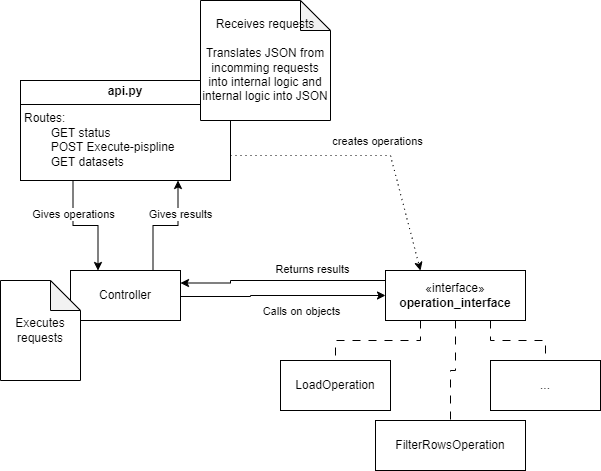

The diagram above was exported from draw.io. Its source (the exported page's mxGraphModel, read from the mxfile embedded in the PNG):
<mxGraphModel dx="1098" dy="628" grid="1" gridSize="10" guides="1" tooltips="1" connect="1" arrows="1" fold="1" page="1" pageScale="1" pageWidth="850" pageHeight="1100" math="0" shadow="0">
  <root>
    <mxCell id="0" />
    <mxCell id="1" parent="0" />
    <mxCell id="tk18w-7Re7hony2-nmFf-21" style="edgeStyle=orthogonalEdgeStyle;rounded=0;orthogonalLoop=1;jettySize=auto;html=1;exitX=0.25;exitY=1;exitDx=0;exitDy=0;entryX=0.25;entryY=0;entryDx=0;entryDy=0;" parent="1" source="tk18w-7Re7hony2-nmFf-8" target="tk18w-7Re7hony2-nmFf-10" edge="1">
      <mxGeometry relative="1" as="geometry" />
    </mxCell>
    <mxCell id="tk18w-7Re7hony2-nmFf-29" value="Gives operations" style="edgeLabel;html=1;align=center;verticalAlign=middle;resizable=0;points=[];" parent="tk18w-7Re7hony2-nmFf-21" vertex="1" connectable="0">
      <mxGeometry x="-0.4261" relative="1" as="geometry">
        <mxPoint as="offset" />
      </mxGeometry>
    </mxCell>
    <mxCell id="tk18w-7Re7hony2-nmFf-8" value="&lt;p style=&quot;margin:0px;margin-top:4px;text-align:center;&quot;&gt;&lt;b&gt;api.py&lt;/b&gt;&lt;/p&gt;&lt;hr size=&quot;1&quot; style=&quot;border-style:solid;&quot;&gt;&lt;p style=&quot;margin:0px;margin-left:4px;&quot;&gt;Routes:&lt;/p&gt;&lt;p style=&quot;margin:0px;margin-left:4px;&quot;&gt;&lt;span style=&quot;white-space: pre;&quot;&gt;&#09;&lt;/span&gt;GET status&lt;/p&gt;&lt;p style=&quot;margin:0px;margin-left:4px;&quot;&gt;&lt;span style=&quot;white-space: pre;&quot;&gt;&#09;&lt;/span&gt;POST Execute-pispline&lt;br&gt;&lt;span style=&quot;white-space: pre;&quot;&gt;&#09;&lt;/span&gt;GET datasets&lt;br&gt;&lt;/p&gt;" style="verticalAlign=top;align=left;overflow=fill;html=1;whiteSpace=wrap;" parent="1" vertex="1">
      <mxGeometry x="200" y="130" width="210" height="100" as="geometry" />
    </mxCell>
    <mxCell id="tk18w-7Re7hony2-nmFf-22" style="edgeStyle=orthogonalEdgeStyle;rounded=0;orthogonalLoop=1;jettySize=auto;html=1;exitX=0.75;exitY=0;exitDx=0;exitDy=0;entryX=0.75;entryY=1;entryDx=0;entryDy=0;" parent="1" source="tk18w-7Re7hony2-nmFf-10" target="tk18w-7Re7hony2-nmFf-8" edge="1">
      <mxGeometry relative="1" as="geometry" />
    </mxCell>
    <mxCell id="tk18w-7Re7hony2-nmFf-30" value="Gives results" style="edgeLabel;html=1;align=center;verticalAlign=middle;resizable=0;points=[];" parent="tk18w-7Re7hony2-nmFf-22" vertex="1" connectable="0">
      <mxGeometry x="0.4261" y="-1" relative="1" as="geometry">
        <mxPoint x="1" as="offset" />
      </mxGeometry>
    </mxCell>
    <mxCell id="tk18w-7Re7hony2-nmFf-27" style="edgeStyle=orthogonalEdgeStyle;rounded=0;orthogonalLoop=1;jettySize=auto;html=1;exitX=1;exitY=0.75;exitDx=0;exitDy=0;entryX=0;entryY=0.5;entryDx=0;entryDy=0;" parent="1" edge="1" target="tk18w-7Re7hony2-nmFf-11">
      <mxGeometry relative="1" as="geometry">
        <mxPoint x="360" y="370" as="sourcePoint" />
        <mxPoint x="535" y="297.5" as="targetPoint" />
        <Array as="points">
          <mxPoint x="360" y="346" />
          <mxPoint x="430" y="346" />
          <mxPoint x="430" y="345" />
        </Array>
      </mxGeometry>
    </mxCell>
    <mxCell id="tk18w-7Re7hony2-nmFf-28" value="Calls on objects" style="edgeLabel;html=1;align=center;verticalAlign=middle;resizable=0;points=[];" parent="tk18w-7Re7hony2-nmFf-27" vertex="1" connectable="0">
      <mxGeometry x="-0.3034" y="2" relative="1" as="geometry">
        <mxPoint x="64" y="16" as="offset" />
      </mxGeometry>
    </mxCell>
    <mxCell id="tk18w-7Re7hony2-nmFf-10" value="Controller" style="html=1;whiteSpace=wrap;" parent="1" vertex="1">
      <mxGeometry x="250" y="320" width="110" height="50" as="geometry" />
    </mxCell>
    <mxCell id="tk18w-7Re7hony2-nmFf-15" style="edgeStyle=orthogonalEdgeStyle;rounded=0;orthogonalLoop=1;jettySize=auto;html=1;exitX=0.25;exitY=1;exitDx=0;exitDy=0;dashed=1;dashPattern=8 8;endArrow=none;endFill=0;" parent="1" source="tk18w-7Re7hony2-nmFf-11" target="tk18w-7Re7hony2-nmFf-12" edge="1">
      <mxGeometry relative="1" as="geometry" />
    </mxCell>
    <mxCell id="tk18w-7Re7hony2-nmFf-16" style="edgeStyle=orthogonalEdgeStyle;rounded=0;orthogonalLoop=1;jettySize=auto;html=1;exitX=0.5;exitY=1;exitDx=0;exitDy=0;dashed=1;dashPattern=8 8;endArrow=none;endFill=0;" parent="1" source="tk18w-7Re7hony2-nmFf-11" target="tk18w-7Re7hony2-nmFf-13" edge="1">
      <mxGeometry relative="1" as="geometry" />
    </mxCell>
    <mxCell id="tk18w-7Re7hony2-nmFf-17" style="edgeStyle=orthogonalEdgeStyle;rounded=0;orthogonalLoop=1;jettySize=auto;html=1;exitX=0.75;exitY=1;exitDx=0;exitDy=0;dashed=1;dashPattern=8 8;endArrow=none;endFill=0;" parent="1" source="tk18w-7Re7hony2-nmFf-11" target="tk18w-7Re7hony2-nmFf-14" edge="1">
      <mxGeometry relative="1" as="geometry" />
    </mxCell>
    <mxCell id="tk18w-7Re7hony2-nmFf-31" style="edgeStyle=orthogonalEdgeStyle;rounded=0;orthogonalLoop=1;jettySize=auto;html=1;exitX=0;exitY=0.25;exitDx=0;exitDy=0;entryX=1;entryY=0.25;entryDx=0;entryDy=0;" parent="1" source="tk18w-7Re7hony2-nmFf-11" target="tk18w-7Re7hony2-nmFf-10" edge="1">
      <mxGeometry relative="1" as="geometry">
        <Array as="points">
          <mxPoint x="565" y="330" />
          <mxPoint x="410" y="330" />
          <mxPoint x="410" y="333" />
        </Array>
      </mxGeometry>
    </mxCell>
    <mxCell id="tk18w-7Re7hony2-nmFf-32" value="Returns results" style="edgeLabel;html=1;align=center;verticalAlign=middle;resizable=0;points=[];" parent="tk18w-7Re7hony2-nmFf-31" vertex="1" connectable="0">
      <mxGeometry x="-0.2766" y="-3" relative="1" as="geometry">
        <mxPoint y="-9" as="offset" />
      </mxGeometry>
    </mxCell>
    <mxCell id="tk18w-7Re7hony2-nmFf-11" value="«interface»&lt;br&gt;&lt;b&gt;operation_interface&lt;/b&gt;" style="html=1;whiteSpace=wrap;" parent="1" vertex="1">
      <mxGeometry x="565" y="320" width="140" height="50" as="geometry" />
    </mxCell>
    <mxCell id="tk18w-7Re7hony2-nmFf-12" value="LoadOperation" style="html=1;whiteSpace=wrap;" parent="1" vertex="1">
      <mxGeometry x="460" y="410" width="110" height="50" as="geometry" />
    </mxCell>
    <mxCell id="tk18w-7Re7hony2-nmFf-13" value="FilterRowsOperation" style="html=1;whiteSpace=wrap;" parent="1" vertex="1">
      <mxGeometry x="555" y="470" width="150" height="50" as="geometry" />
    </mxCell>
    <mxCell id="tk18w-7Re7hony2-nmFf-14" value="..." style="html=1;whiteSpace=wrap;" parent="1" vertex="1">
      <mxGeometry x="670" y="410" width="110" height="50" as="geometry" />
    </mxCell>
    <mxCell id="tk18w-7Re7hony2-nmFf-23" value="&lt;div&gt;Receives requests&lt;/div&gt;&lt;div&gt;&lt;br&gt;&lt;/div&gt;Translates JSON from incomming requests into internal logic and internal logic into JSON" style="shape=note;whiteSpace=wrap;html=1;backgroundOutline=1;darkOpacity=0.05;" parent="1" vertex="1">
      <mxGeometry x="380" y="50" width="130" height="120" as="geometry" />
    </mxCell>
    <mxCell id="tk18w-7Re7hony2-nmFf-24" value="Executes requests" style="shape=note;whiteSpace=wrap;html=1;backgroundOutline=1;darkOpacity=0.05;" parent="1" vertex="1">
      <mxGeometry x="180" y="330" width="80" height="100" as="geometry" />
    </mxCell>
    <mxCell id="tk18w-7Re7hony2-nmFf-25" value="" style="endArrow=classic;startArrow=none;html=1;rounded=0;exitX=1;exitY=0.75;exitDx=0;exitDy=0;entryX=0.25;entryY=0;entryDx=0;entryDy=0;startFill=0;dashed=1;dashPattern=1 4;" parent="1" source="tk18w-7Re7hony2-nmFf-8" target="tk18w-7Re7hony2-nmFf-11" edge="1">
      <mxGeometry width="50" height="50" relative="1" as="geometry">
        <mxPoint x="550" y="230" as="sourcePoint" />
        <mxPoint x="600" y="180" as="targetPoint" />
        <Array as="points">
          <mxPoint x="570" y="205" />
        </Array>
      </mxGeometry>
    </mxCell>
    <mxCell id="tk18w-7Re7hony2-nmFf-26" value="creates operations" style="edgeLabel;html=1;align=center;verticalAlign=middle;resizable=0;points=[];" parent="tk18w-7Re7hony2-nmFf-25" vertex="1" connectable="0">
      <mxGeometry x="0.1184" relative="1" as="geometry">
        <mxPoint x="-10" y="-15" as="offset" />
      </mxGeometry>
    </mxCell>
  </root>
</mxGraphModel>